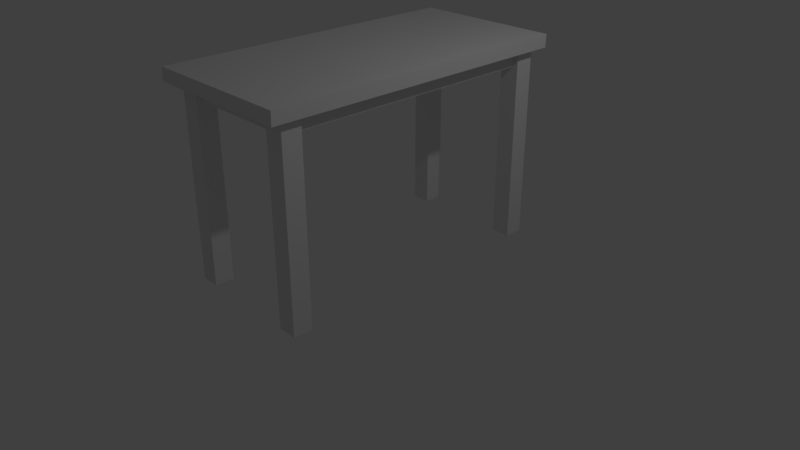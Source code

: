 # Source: table.blend  (saved by Blender 2.79.0; exported with 4.5.12 LTS)
import bpy
from mathutils import Matrix  # noqa: F401  (used for matrix-valued properties, if any)

bpy.ops.wm.read_factory_settings(use_empty=True)
scene = bpy.context.scene
scene.name = 'Scene'

# ---- collections
col_collection_1 = bpy.data.collections.new('Collection 1'); scene.collection.children.link(col_collection_1)

# ---- world
world_world = bpy.data.worlds.new('World'); scene.world = world_world
world_world.color = (0.05088, 0.05088, 0.05088)
world_world.use_sun_shadow = False
world_world.sun_shadow_jitter_overblur = 0.0
world_world.cycles.sampling_method = 'MANUAL'

# ---- cameras
cam_camera = bpy.data.cameras.new('Camera')
cam_camera.clip_end = 100.0
cam_camera.lens = 35.0
cam_camera.sensor_width = 32.0
cam_camera.sensor_height = 18.0
cam_camera.ortho_scale = 7.314
cam_camera.dof.focus_distance = 0.0
cam_camera.dof.aperture_fstop = 128.0

# ---- lights
light_lamp = bpy.data.lights.new('Lamp', 'POINT')
light_lamp.transmission_factor = 0.0
light_lamp.cutoff_distance = 30.0
light_lamp.energy = 100.0
light_lamp.shadow_buffer_clip_start = 1.001
light_lamp.shadow_soft_size = 0.1
light_lamp.shadow_maximum_resolution = 0.006
light_lamp.use_absolute_resolution = True

# ---- meshes
me_plane_003 = bpy.data.meshes.new('Plane.003')
me_plane_003.from_pydata([(-0.125, -0.125, 0.0), (0.125, -0.125, 0.0), (-0.125, 0.125, 0.0), (0.125, 0.125, 0.0), (-0.125, -0.125, 2.471), (-0.125, 0.125, 2.471), (0.125, 0.125, 2.471), (0.125, -0.125, 2.471), (0.125, -0.125, 2.574), (0.125, 0.125, 2.574), (-0.125, -0.125, 2.574), (-0.125, 0.125, 2.574)], [], [(0, 2, 3, 1), (6, 5, 11, 9), (2, 0, 4, 5), (1, 3, 6, 7), (3, 2, 5, 6), (0, 1, 7, 4), (10, 8, 9, 11), (4, 7, 8, 10), (5, 4, 10, 11), (7, 6, 9, 8)])
me_plane_003.use_remesh_preserve_volume = False
me_plane_003.use_remesh_preserve_attributes = False
me_plane_003.use_mirror_vertex_groups = False
me_plane_003.update()
me_plane_001 = bpy.data.meshes.new('Plane.001')
me_plane_001.from_pydata([(-0.125, -0.125, 0.0), (0.125, -0.125, 0.0), (-0.125, 0.125, 0.0), (0.125, 0.125, 0.0), (-0.125, -0.125, 2.471), (-0.125, 0.125, 2.471), (0.125, 0.125, 2.471), (0.125, -0.125, 2.471), (0.125, -0.125, 2.574), (0.125, 0.125, 2.574), (-0.125, -0.125, 2.574), (-0.125, 0.125, 2.574)], [], [(0, 2, 3, 1), (6, 5, 11, 9), (2, 0, 4, 5), (1, 3, 6, 7), (3, 2, 5, 6), (0, 1, 7, 4), (10, 8, 9, 11), (4, 7, 8, 10), (5, 4, 10, 11), (7, 6, 9, 8)])
me_plane_001.use_remesh_preserve_volume = False
me_plane_001.use_remesh_preserve_attributes = False
me_plane_001.use_mirror_vertex_groups = False
me_plane_001.update()
me_plane_002 = bpy.data.meshes.new('Plane.002')
me_plane_002.from_pydata([(-0.125, -0.125, 0.0), (0.125, -0.125, 0.0), (-0.125, 0.125, 0.0), (0.125, 0.125, 0.0), (-0.125, -0.125, 2.471), (-0.125, 0.125, 2.471), (0.125, 0.125, 2.471), (0.125, -0.125, 2.471), (0.125, -0.125, 2.574), (0.125, 0.125, 2.574), (-0.125, -0.125, 2.574), (-0.125, 0.125, 2.574)], [], [(0, 2, 3, 1), (6, 5, 11, 9), (2, 0, 4, 5), (1, 3, 6, 7), (3, 2, 5, 6), (0, 1, 7, 4), (10, 8, 9, 11), (4, 7, 8, 10), (5, 4, 10, 11), (7, 6, 9, 8)])
me_plane_002.use_remesh_preserve_volume = False
me_plane_002.use_remesh_preserve_attributes = False
me_plane_002.use_mirror_vertex_groups = False
me_plane_002.update()
me_plane_004 = bpy.data.meshes.new('Plane.004')
me_plane_004.from_pydata([(-0.125, -0.125, 0.0), (0.125, -0.125, 0.0), (-0.125, 0.125, 0.0), (0.125, 0.125, 0.0), (-0.125, -0.125, 2.471), (-0.125, 0.125, 2.471), (0.125, 0.125, 2.471), (0.125, -0.125, 2.471), (0.125, -0.125, 2.574), (0.125, 0.125, 2.574), (-0.125, -0.125, 2.574), (-0.125, 0.125, 2.574)], [], [(0, 2, 3, 1), (6, 5, 11, 9), (2, 0, 4, 5), (1, 3, 6, 7), (3, 2, 5, 6), (0, 1, 7, 4), (10, 8, 9, 11), (4, 7, 8, 10), (5, 4, 10, 11), (7, 6, 9, 8)])
me_plane_004.use_remesh_preserve_volume = False
me_plane_004.use_remesh_preserve_attributes = False
me_plane_004.use_mirror_vertex_groups = False
me_plane_004.update()
me_plane = bpy.data.meshes.new('Plane')
me_plane.from_pydata([(-0.9994, -2.06, 4.771e-05), (0.9994, -2.06, 4.771e-05), (-0.9994, 2.053, 0.008289), (0.9994, 2.053, 0.008289), (-0.9994, -2.054, 0.1666), (0.9994, -2.054, 0.1666), (-0.9994, 2.059, 0.1749), (0.9994, 2.059, 0.1749), (-0.8215, 1.852, 0.008289), (-0.8215, -1.812, 4.771e-05), (0.8215, -1.812, 4.771e-05), (0.8215, 1.852, 0.008289), (-0.8197, 1.857, -0.1914), (-0.8197, -1.807, -0.1997), (0.8233, -1.807, -0.1997), (0.8233, 1.857, -0.1914)], [], [(3, 1, 10, 11), (4, 5, 7, 6), (1, 3, 7, 5), (2, 0, 4, 6), (3, 2, 6, 7), (0, 1, 5, 4), (8, 11, 15, 12), (0, 2, 8, 9), (2, 3, 11, 8), (1, 0, 9, 10), (13, 12, 15, 14), (10, 9, 13, 14), (11, 10, 14, 15), (9, 8, 12, 13)])
me_plane.use_remesh_preserve_volume = False
me_plane.use_remesh_preserve_attributes = False
me_plane.use_mirror_vertex_groups = False
me_plane.update()

# ---- objects
ob_table = bpy.data.objects.new('Table', None)
ob_legs = bpy.data.objects.new('Legs', None)
ob_plane_001 = bpy.data.objects.new('Plane.001', me_plane_003)
ob_plane_002 = bpy.data.objects.new('Plane.002', me_plane_001)
ob_plane_003 = bpy.data.objects.new('Plane.003', me_plane_002)
ob_plane_004 = bpy.data.objects.new('Plane.004', me_plane_004)
ob_top = bpy.data.objects.new('Top', me_plane)
ob_lamp = bpy.data.objects.new('Lamp', light_lamp)
ob_camera = bpy.data.objects.new('Camera', cam_camera)

# ---- transforms, parenting, visibility, modifiers, constraints
ob_table.location = (0.0, 0.0, 1.25)
ob_table.empty_image_offset = (0.0, 0.0)
ob_table.lineart.crease_threshold = 0.0
ob_legs.parent = ob_table
ob_legs.location = (0.0, 0.0, 0.0)
ob_legs.empty_image_offset = (0.0, 0.0)
ob_legs.lineart.crease_threshold = 0.0
ob_plane_001.parent = ob_legs
ob_plane_001.location = (-0.781, -1.749, -1.25)
ob_plane_001.scale = (1.0, 1.0, 0.9714)
ob_plane_001.lineart.crease_threshold = 0.0
ob_plane_002.parent = ob_legs
ob_plane_002.location = (0.7619, -1.749, -1.25)
ob_plane_002.scale = (1.0, 1.0, 0.9714)
ob_plane_002.lineart.crease_threshold = 0.0
ob_plane_003.parent = ob_legs
ob_plane_003.location = (0.7619, 1.8, -1.25)
ob_plane_003.scale = (1.0, 1.0, 0.9714)
ob_plane_003.lineart.crease_threshold = 0.0
ob_plane_004.parent = ob_legs
ob_plane_004.location = (-0.7535, 1.8, -1.25)
ob_plane_004.scale = (1.0, 1.0, 0.9714)
ob_plane_004.lineart.crease_threshold = 0.0
ob_top.parent = ob_table
ob_top.location = (0.0, 0.0, 1.25)
ob_top.scale = (1.0, 1.0, 1.0)
ob_top.lineart.crease_threshold = 0.0
ob_lamp.location = (4.076, 1.005, 5.904)
ob_lamp.rotation_euler = (0.6503, 0.05522, 1.866)
ob_lamp.lock_rotations_4d = False
ob_lamp.empty_display_type = 'ARROWS'
ob_lamp.color = (0.0, 0.0, 0.0, 0.0)
ob_lamp.lineart.crease_threshold = 0.0
ob_camera.location = (7.481, -6.508, 5.344)
ob_camera.rotation_euler = (1.109, 0.0, 0.8149)
ob_camera.lock_rotations_4d = False
ob_camera.empty_display_type = 'ARROWS'
ob_camera.color = (0.0, 0.0, 0.0, 0.0)
ob_camera.display_type = 'WIRE'
ob_camera.lineart.crease_threshold = 0.0

# ---- collection membership
col_collection_1.objects.link(ob_table)
col_collection_1.objects.link(ob_legs)
col_collection_1.objects.link(ob_plane_001)
col_collection_1.objects.link(ob_plane_002)
col_collection_1.objects.link(ob_plane_003)
col_collection_1.objects.link(ob_plane_004)
col_collection_1.objects.link(ob_top)
col_collection_1.objects.link(ob_lamp)
col_collection_1.objects.link(ob_camera)

# ---- scene / render settings (as saved in the file)
scene.camera = ob_camera
scene.frame_start = 1; scene.frame_end = 250; scene.frame_set(1)
scene.render.engine = 'BLENDER_EEVEE_NEXT'
scene.render.resolution_percentage = 50
scene.render.dither_intensity = 0.0
scene.cycles.use_denoising = False
scene.cycles.samples = 128
scene.cycles.sampling_pattern = 'TABULATED_SOBOL'
scene.cycles.use_adaptive_sampling = False
scene.cycles.use_light_tree = False
scene.cycles.blur_glossy = 0.0
scene.cycles.sample_clamp_indirect = 0.0
scene.view_settings.view_transform = 'Standard'
scene.unit_settings.scale_length = 0.3048
bpy.context.view_layer.update()
